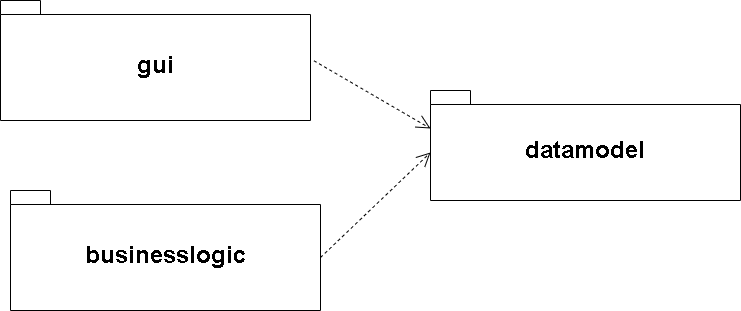

The diagram above was exported from draw.io. Its source (the exported page's mxGraphModel, read from the mxfile embedded in the PNG):
<mxGraphModel dx="1283" dy="562" grid="1" gridSize="10" guides="1" tooltips="1" connect="1" arrows="1" fold="1" page="1" pageScale="1" pageWidth="1654" pageHeight="2336" math="0" shadow="0">
  <root>
    <mxCell id="0" />
    <mxCell id="1" parent="0" />
    <mxCell id="jS24Dkc3yhQI-oMtjESZ-1" value="&lt;font style=&quot;font-size: 24px;&quot;&gt;gui&lt;/font&gt;" style="shape=folder;fontStyle=1;spacingTop=10;tabWidth=40;tabHeight=14;tabPosition=left;html=1;whiteSpace=wrap;" parent="1" vertex="1">
      <mxGeometry x="280" y="100" width="310" height="120" as="geometry" />
    </mxCell>
    <mxCell id="jS24Dkc3yhQI-oMtjESZ-2" value="&lt;font style=&quot;font-size: 24px;&quot;&gt;datamodel&lt;/font&gt;" style="shape=folder;fontStyle=1;spacingTop=10;tabWidth=40;tabHeight=14;tabPosition=left;html=1;whiteSpace=wrap;" parent="1" vertex="1">
      <mxGeometry x="710" y="190" width="310" height="110" as="geometry" />
    </mxCell>
    <mxCell id="jS24Dkc3yhQI-oMtjESZ-3" value="&lt;font style=&quot;font-size: 24px;&quot;&gt;businesslogic&lt;/font&gt;" style="shape=folder;fontStyle=1;spacingTop=10;tabWidth=40;tabHeight=14;tabPosition=left;html=1;whiteSpace=wrap;" parent="1" vertex="1">
      <mxGeometry x="290" y="290" width="310" height="120" as="geometry" />
    </mxCell>
    <mxCell id="jS24Dkc3yhQI-oMtjESZ-5" value="" style="endArrow=open;endSize=12;dashed=1;html=1;rounded=0;exitX=1.011;exitY=0.502;exitDx=0;exitDy=0;exitPerimeter=0;entryX=0;entryY=0;entryDx=0;entryDy=38;entryPerimeter=0;" parent="1" source="jS24Dkc3yhQI-oMtjESZ-1" target="jS24Dkc3yhQI-oMtjESZ-2" edge="1">
      <mxGeometry width="160" relative="1" as="geometry">
        <mxPoint x="570" y="270" as="sourcePoint" />
        <mxPoint x="730" y="270" as="targetPoint" />
      </mxGeometry>
    </mxCell>
    <mxCell id="jS24Dkc3yhQI-oMtjESZ-6" value="" style="endArrow=open;endSize=12;dashed=1;html=1;rounded=0;exitX=0;exitY=0;exitDx=310;exitDy=67;exitPerimeter=0;entryX=0;entryY=0;entryDx=0;entryDy=62;entryPerimeter=0;" parent="1" source="jS24Dkc3yhQI-oMtjESZ-3" target="jS24Dkc3yhQI-oMtjESZ-2" edge="1">
      <mxGeometry width="160" relative="1" as="geometry">
        <mxPoint x="603" y="170" as="sourcePoint" />
        <mxPoint x="700" y="260" as="targetPoint" />
      </mxGeometry>
    </mxCell>
  </root>
</mxGraphModel>